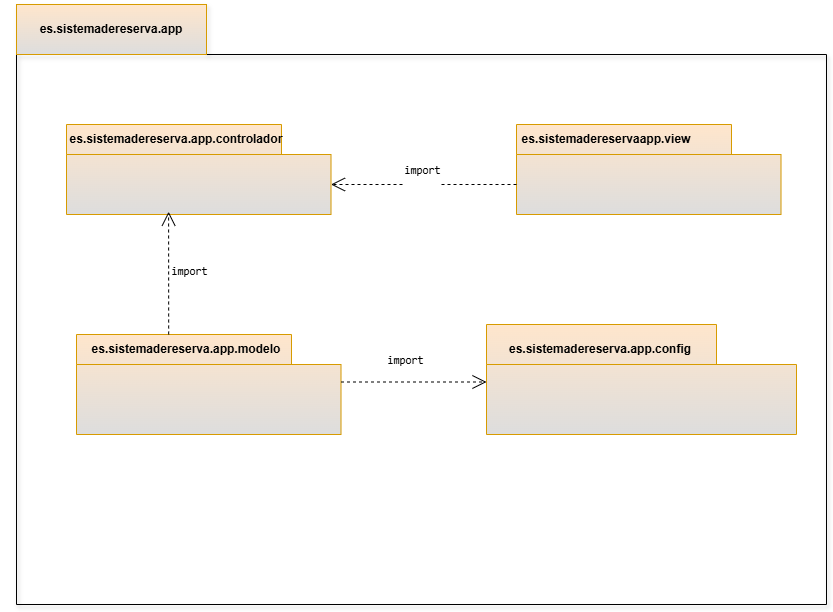

The diagram above was exported from draw.io. Its source (the exported page's mxGraphModel, read from the mxfile embedded in the PNG):
<mxGraphModel dx="401" dy="702" grid="1" gridSize="10" guides="1" tooltips="1" connect="1" arrows="1" fold="1" page="1" pageScale="1" pageWidth="827" pageHeight="1169" math="0" shadow="0">
  <root>
    <mxCell id="0" />
    <mxCell id="1" parent="0" />
    <mxCell id="eDGemd19hzZH6IVNfzEV-1" value="" style="shape=folder;fontStyle=1;spacingTop=10;tabWidth=190;tabHeight=50;tabPosition=left;html=1;whiteSpace=wrap;fillColor=none;shadow=1;" vertex="1" parent="1">
      <mxGeometry x="970" y="150" width="810" height="600" as="geometry" />
    </mxCell>
    <mxCell id="eDGemd19hzZH6IVNfzEV-2" value="" style="shape=folder;fontStyle=1;spacingTop=10;tabWidth=215;tabHeight=30;tabPosition=left;html=1;whiteSpace=wrap;fillColor=#ffe6cc;strokeColor=#d79b00;gradientDirection=south;gradientColor=#DDDDDD;" vertex="1" parent="1">
      <mxGeometry x="1030" y="480" width="264.5" height="100" as="geometry" />
    </mxCell>
    <mxCell id="eDGemd19hzZH6IVNfzEV-3" style="edgeStyle=orthogonalEdgeStyle;rounded=0;orthogonalLoop=1;jettySize=auto;html=1;exitX=0.5;exitY=1;exitDx=0;exitDy=0;exitPerimeter=0;" edge="1" parent="1">
      <mxGeometry relative="1" as="geometry">
        <mxPoint x="1515" y="380" as="sourcePoint" />
        <mxPoint x="1515" y="380" as="targetPoint" />
      </mxGeometry>
    </mxCell>
    <mxCell id="eDGemd19hzZH6IVNfzEV-4" value="&lt;blockquote&gt;&lt;b&gt;es.sistemadereserva.app&lt;/b&gt;&lt;/blockquote&gt;" style="text;html=1;align=center;verticalAlign=middle;whiteSpace=wrap;rounded=0;fillColor=#ffe6cc;strokeColor=#d79b00;gradientDirection=south;gradientColor=#DDDDDD;" vertex="1" parent="1">
      <mxGeometry x="970" y="150" width="190" height="50" as="geometry" />
    </mxCell>
    <mxCell id="eDGemd19hzZH6IVNfzEV-5" value="" style="shape=folder;fontStyle=1;spacingTop=10;tabWidth=215;tabHeight=30;tabPosition=left;html=1;whiteSpace=wrap;fillColor=#ffe6cc;strokeColor=#d79b00;gradientDirection=south;gradientColor=#DDDDDD;" vertex="1" parent="1">
      <mxGeometry x="1470" y="270" width="264.5" height="90" as="geometry" />
    </mxCell>
    <mxCell id="eDGemd19hzZH6IVNfzEV-6" value="" style="shape=folder;fontStyle=1;spacingTop=10;tabWidth=230;tabHeight=40;tabPosition=left;html=1;whiteSpace=wrap;fillColor=#ffe6cc;strokeColor=#d79b00;gradientDirection=south;gradientColor=#DDDDDD;" vertex="1" parent="1">
      <mxGeometry x="1440" y="470" width="310" height="110" as="geometry" />
    </mxCell>
    <mxCell id="eDGemd19hzZH6IVNfzEV-7" value="&lt;b&gt;es.sistemadereserva.app.config&lt;/b&gt;" style="text;html=1;align=center;verticalAlign=middle;whiteSpace=wrap;rounded=0;" vertex="1" parent="1">
      <mxGeometry x="1454" y="490" width="200" height="10" as="geometry" />
    </mxCell>
    <mxCell id="eDGemd19hzZH6IVNfzEV-8" value="" style="shape=folder;fontStyle=1;spacingTop=10;tabWidth=215;tabHeight=30;tabPosition=left;html=1;whiteSpace=wrap;fillColor=#ffe6cc;strokeColor=#d79b00;gradientDirection=south;gradientColor=#DDDDDD;" vertex="1" parent="1">
      <mxGeometry x="1020" y="270" width="264.5" height="90" as="geometry" />
    </mxCell>
    <mxCell id="eDGemd19hzZH6IVNfzEV-9" value="&lt;b&gt;es.sistemadereservaapp.view&lt;/b&gt;" style="text;html=1;align=center;verticalAlign=middle;whiteSpace=wrap;rounded=0;" vertex="1" parent="1">
      <mxGeometry x="1450" y="270" width="220" height="30" as="geometry" />
    </mxCell>
    <mxCell id="eDGemd19hzZH6IVNfzEV-10" value="&lt;b&gt;es.sistemadereserva.app.controlador&lt;/b&gt;" style="text;html=1;align=center;verticalAlign=middle;whiteSpace=wrap;rounded=0;" vertex="1" parent="1">
      <mxGeometry x="1020" y="270" width="220" height="30" as="geometry" />
    </mxCell>
    <mxCell id="eDGemd19hzZH6IVNfzEV-11" value="&lt;b&gt;es.sistemadereserva.app.modelo&lt;/b&gt;" style="text;html=1;align=center;verticalAlign=middle;whiteSpace=wrap;rounded=0;" vertex="1" parent="1">
      <mxGeometry x="1030" y="480" width="220" height="30" as="geometry" />
    </mxCell>
    <mxCell id="eDGemd19hzZH6IVNfzEV-12" value="&#10;&lt;span style=&quot;color: rgba(0, 0, 0, 0); font-family: monospace; font-size: 0px; font-style: normal; font-variant-ligatures: normal; font-variant-caps: normal; font-weight: 400; letter-spacing: normal; orphans: 2; text-align: start; text-indent: 0px; text-transform: none; widows: 2; word-spacing: 0px; -webkit-text-stroke-width: 0px; white-space: nowrap; background-color: rgb(251, 251, 251); text-decoration-thickness: initial; text-decoration-style: initial; text-decoration-color: initial; display: inline !important; float: none;&quot;&gt;%3CmxGraphModel%3E%3Croot%3E%3CmxCell%20id%3D%220%22%2F%3E%3CmxCell%20id%3D%221%22%20parent%3D%220%22%2F%3E%3CmxCell%20id%3D%222%22%20value%3D%22%22%20style%3D%22edgeStyle%3Dnone%3Bhtml%3D1%3BendArrow%3Dopen%3BendSize%3D12%3Bdashed%3D1%3BverticalAlign%3Dbottom%3Brounded%3D0%3BentryX%3D0%3BentryY%3D0%3BentryDx%3D264.5%3BentryDy%3D60%3BentryPerimeter%3D0%3BexitX%3D0%3BexitY%3D0%3BexitDx%3D0%3BexitDy%3D60%3BexitPerimeter%3D0%3B%22%20edge%3D%221%22% 20padre%3D%221%22%3E%3CmxGeometría%20x%3D%22-0.25%22%20y%3D%22-130%22%20width%3D%22160%22%20relative%3D%221%22%20as%3D%22geometry%22%3E%3CmxPoint%20x%3D%221470%22%20y%3D%22330%22%20as%3D%22sourcePoint%22%2F%3E%3E cmxPoint%20x%3D%221285%22%20y%3D%22330%22%20as%3D%22targetPoint%22%2F%3E%3CmxPoint%20as%3D%22offset%22%2F%3E%3C%2FmxGeometry%3E%3C%2FmxCell%3E%3C%2Froot%3E" style="edgeStyle=none;html=1;endArrow=open;endSize=12;dashed=1;verticalAlign=bottom;rounded=0;entryX=0;entryY=0;entryDx=264.5;entryDy=60;entryPerimeter=0;exitX=0;exitY=0;exitDx=0;exitDy=60;exitPerimeter=0;" edge="1" parent="1" source="eDGemd19hzZH6IVNfzEV-5" target="eDGemd19hzZH6IVNfzEV-8">
      <mxGeometry x="-0.25" y="-130" width="160" relative="1" as="geometry">
        <mxPoint x="1310" y="380" as="sourcePoint" />
        <mxPoint x="1470" y="380" as="targetPoint" />
        <mxPoint as="offset" />
      </mxGeometry>
    </mxCell>
    <mxCell id="eDGemd19hzZH6IVNfzEV-15" value="&lt;pre&gt;import&lt;/pre&gt;" style="edgeLabel;html=1;align=center;verticalAlign=middle;resizable=0;points=[];" vertex="1" connectable="0" parent="eDGemd19hzZH6IVNfzEV-12">
      <mxGeometry x="-0.0045" y="-3" relative="1" as="geometry">
        <mxPoint x="-3" y="-12" as="offset" />
      </mxGeometry>
    </mxCell>
    <mxCell id="eDGemd19hzZH6IVNfzEV-13" value="" style="edgeStyle=none;html=1;endArrow=open;endSize=12;dashed=1;verticalAlign=bottom;rounded=0;entryX=0.386;entryY=0.969;entryDx=0;entryDy=0;entryPerimeter=0;exitX=0.419;exitY=0;exitDx=0;exitDy=0;exitPerimeter=0;" edge="1" parent="1" source="eDGemd19hzZH6IVNfzEV-11" target="eDGemd19hzZH6IVNfzEV-8">
      <mxGeometry x="-0.25" y="-130" width="160" relative="1" as="geometry">
        <mxPoint x="1315" y="420" as="sourcePoint" />
        <mxPoint x="1130" y="420" as="targetPoint" />
        <mxPoint as="offset" />
      </mxGeometry>
    </mxCell>
    <mxCell id="eDGemd19hzZH6IVNfzEV-14" value="" style="edgeStyle=none;html=1;endArrow=open;endSize=12;dashed=1;verticalAlign=bottom;rounded=0;entryX=0;entryY=0;entryDx=0;entryDy=57.5;entryPerimeter=0;exitX=0;exitY=0;exitDx=264.5;exitDy=47.5;exitPerimeter=0;" edge="1" parent="1" source="eDGemd19hzZH6IVNfzEV-2" target="eDGemd19hzZH6IVNfzEV-6">
      <mxGeometry x="-0.25" y="-130" width="160" relative="1" as="geometry">
        <mxPoint x="1340" y="593" as="sourcePoint" />
        <mxPoint x="1340" y="470" as="targetPoint" />
        <mxPoint as="offset" />
      </mxGeometry>
    </mxCell>
    <mxCell id="eDGemd19hzZH6IVNfzEV-16" value="&lt;pre&gt;import&lt;/pre&gt;" style="edgeLabel;html=1;align=center;verticalAlign=middle;resizable=0;points=[];" vertex="1" connectable="0" parent="1">
      <mxGeometry x="1189.9952941176468" y="300" as="geometry">
        <mxPoint x="-47" y="116" as="offset" />
      </mxGeometry>
    </mxCell>
    <mxCell id="eDGemd19hzZH6IVNfzEV-17" value="&lt;pre&gt;import&lt;/pre&gt;" style="edgeLabel;html=1;align=center;verticalAlign=middle;resizable=0;points=[];" vertex="1" connectable="0" parent="1">
      <mxGeometry x="1359.9952941176468" y="430" as="geometry">
        <mxPoint x="-1" y="75" as="offset" />
      </mxGeometry>
    </mxCell>
  </root>
</mxGraphModel>